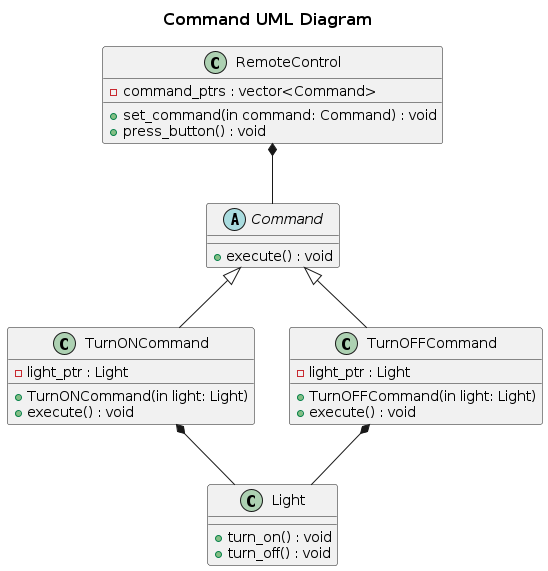

The diagram above was rendered by PlantUML. Its source (embedded in the PNG):
@startuml

skinparam TitleFontSize 16
title "Command UML Diagram"

class Light{
    +turn_on() : void
    +turn_off() : void
}

abstract class Command{
    +execute() : void
}

class TurnONCommand{
    -light_ptr : Light
    +TurnONCommand(in light: Light)
    +execute() : void
}

class TurnOFFCommand{
    -light_ptr : Light
    +TurnOFFCommand(in light: Light)
    +execute() : void
}

class RemoteControl{
    -command_ptrs : vector<Command>
    +set_command(in command: Command) : void
    +press_button() : void
}


Command <|-- TurnONCommand
Command <|-- TurnOFFCommand

TurnONCommand *-- Light
TurnOFFCommand *-- Light

RemoteControl *-- Command


@enduml